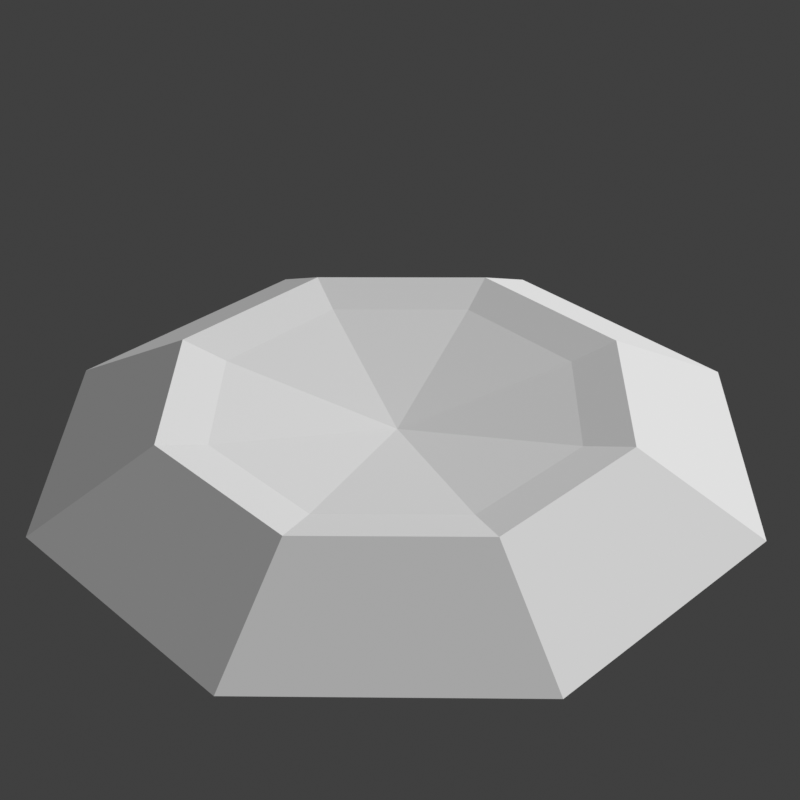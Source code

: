 # Source: electric_ball_grabber.blend  (saved by Blender 4.2.67; exported with 4.5.12 LTS)
import bpy
from mathutils import Matrix  # noqa: F401  (used for matrix-valued properties, if any)

bpy.ops.wm.read_factory_settings(use_empty=True)
scene = bpy.context.scene
scene.name = 'Scene'

# ---- collections
col_collection = bpy.data.collections.new('Collection'); scene.collection.children.link(col_collection)

# ---- materials (node trees are filled in below, after node groups)
mat_electric_ball_dropper = bpy.data.materials.new('electric_ball_dropper')

# ---- material node trees

# ---- world
world_world = bpy.data.worlds.new('World'); scene.world = world_world
world_world.use_nodes = True; world_world.node_tree.nodes.clear()
_N = world_world.node_tree.nodes; _L = world_world.node_tree.links
n0 = _N.new('ShaderNodeOutputWorld'); n0.name = 'World Output'; n0.location = (300, 300)
n1 = _N.new('ShaderNodeBackground'); n1.name = 'Background'; n1.location = (10, 300)
n1.inputs[0].default_value = (0.05088, 0.05088, 0.05088, 1.0)
_L.new(n1.outputs[0], n0.inputs[0])
n0.is_active_output = True
world_world.color = (0.05088, 0.05088, 0.05088)
world_world.sun_shadow_jitter_overblur = 0.0

# ---- cameras
cam_camera = bpy.data.cameras.new('Camera')
cam_camera.lens = 66.1

# ---- meshes
me_grabber = bpy.data.meshes.new('grabber')
me_grabber.from_pydata([(0.4277, 0.4277, 0.1805), (0.5406, 0.5406, 0.2229), (0.8297, 0.8297, 0.0), (0.6049, 2.809e-09, 0.1805), (0.7646, 3.506e-09, 0.2229), (1.173, -2.796e-10, 0.0), (0.4277, -0.4277, 0.1805), (0.5406, -0.5406, 0.2229), (0.8297, -0.8297, 0.0), (1.275e-10, -0.6049, 0.1805), (-7.974e-09, -0.7646, 0.2229), (1.499e-08, -1.173, 0.0), (-0.4277, -0.4277, 0.1805), (-0.5406, -0.5406, 0.2229), (-0.8297, -0.8297, 0.0), (-0.6049, 2.809e-09, 0.1805), (-0.7646, 3.506e-09, 0.2229), (-1.173, -2.796e-10, 0.0), (-0.4277, 0.4277, 0.1805), (-0.5406, 0.5406, 0.2229), (-0.8297, 0.8297, 0.0), (8.024e-09, 2.292e-09, 0.0764), (1.275e-10, 0.6049, 0.1805), (-7.974e-09, 0.7646, 0.2229), (1.499e-08, 1.173, 0.0)], [], [(24, 23, 1, 2), (22, 21, 0), (23, 22, 0, 1), (2, 1, 4, 5), (0, 21, 3), (1, 0, 3, 4), (5, 4, 7, 8), (3, 21, 6), (4, 3, 6, 7), (8, 7, 10, 11), (6, 21, 9), (7, 6, 9, 10), (11, 10, 13, 14), (9, 21, 12), (10, 9, 12, 13), (14, 13, 16, 17), (12, 21, 15), (13, 12, 15, 16), (16, 15, 18, 19), (17, 16, 19, 20), (15, 21, 18), (19, 18, 22, 23), (20, 19, 23, 24), (18, 21, 22)])
_uv = me_grabber.uv_layers.new(name='UVMap')
_uv.uv.foreach_set('vector', [-3.497, 0.8902, -3.497, 0.4785, -2.498, 0.4785, -2.498, 0.8902, 0.512, 0.5597, 0.512, 0.4711, 0.6168, 0.5337, -3.497, 0.4785, -3.497, 0.3622, -2.498, 0.3622, -2.498, 0.4785, -2.498, 0.8902, -2.498, 0.4785, -1.499, 0.4785, -1.499, 0.8902, 0.6168, 0.5337, 0.512, 0.4711, 0.6602, 0.4711, -2.498, 0.4785, -2.498, 0.3622, -1.499, 0.3622, -1.499, 0.4785, -1.499, 0.8902, -1.499, 0.4785, -0.4993, 0.4785, -0.4993, 0.8902, 0.6602, 0.4711, 0.512, 0.4711, 0.6168, 0.4085, -1.499, 0.4785, -1.499, 0.3622, -0.4993, 0.3622, -0.4993, 0.4785, -0.4993, 0.8902, -0.4993, 0.4785, 0.5, 0.4785, 0.5, 0.8902, 0.6168, 0.4085, 0.512, 0.4711, 0.512, 0.3825, -0.4993, 0.4785, -0.4993, 0.3622, 0.5, 0.3622, 0.5, 0.4785, 0.5, 0.8902, 0.5, 0.4785, 1.499, 0.4785, 1.499, 0.8902, 0.512, 0.3825, 0.512, 0.4711, 0.4072, 0.4085, 0.5, 0.4785, 0.5, 0.3622, 1.499, 0.3622, 1.499, 0.4785, 1.499, 0.8902, 1.499, 0.4785, 2.499, 0.4785, 2.499, 0.8902, 0.4072, 0.4085, 0.512, 0.4711, 0.3638, 0.4711, 1.499, 0.4785, 1.499, 0.3622, 2.499, 0.3622, 2.499, 0.4785, 2.499, 0.4785, 2.499, 0.3622, 3.498, 0.3622, 3.498, 0.4785, 2.499, 0.8902, 2.499, 0.4785, 3.498, 0.4785, 3.498, 0.8902, 0.3638, 0.4711, 0.512, 0.4711, 0.4072, 0.5337, 3.498, 0.4785, 3.498, 0.3622, 4.497, 0.3622, 4.497, 0.4785, 3.498, 0.8902, 3.498, 0.4785, 4.497, 0.4785, 4.497, 0.8902, 0.4072, 0.5337, 0.512, 0.4711, 0.512, 0.5597])
_ca = me_grabber.color_attributes.new('Col', 'BYTE_COLOR', 'CORNER')
_ca.data.foreach_set('color', [0.0, 0.0, 0.0, 1.0, 0.3613, 0.3613, 0.3613, 1.0, 0.2918, 0.2918, 0.2918, 1.0, 0.0, 0.0, 0.0, 1.0, 0.0, 0.4621, 0.8228, 1.0, 0.0, 0.1248, 0.2051, 1.0, 0.0, 0.4508, 0.5029, 1.0, 0.3613, 0.3613, 0.3613, 1.0, 0.0006071, 0.3231, 0.6038, 1.0, 0.001518, 0.3515, 0.7835, 1.0, 0.2918, 0.2918, 0.2918, 1.0, 0.0, 0.0, 0.0, 1.0, 0.2918, 0.2918, 0.2918, 1.0, 0.3467, 0.3467, 0.3467, 1.0, 0.0, 0.0, 0.0, 1.0, 0.0, 0.4508, 0.5029, 1.0, 0.0, 0.1248, 0.2051, 1.0, 0.0, 0.4793, 0.7605, 1.0, 0.2918, 0.2918, 0.2918, 1.0, 0.001518, 0.3515, 0.7835, 1.0, 0.002732, 0.4233, 0.807, 1.0, 0.3467, 0.3467, 0.3467, 1.0, 0.0, 0.0, 0.0, 1.0, 0.3467, 0.3467, 0.3467, 1.0, 0.3515, 0.3515, 0.3515, 1.0, 0.0, 0.0, 0.0, 1.0, 0.0, 0.4793, 0.7605, 1.0, 0.0, 0.1248, 0.2051, 1.0, 0.0, 0.6105, 0.8148, 1.0, 0.3467, 0.3467, 0.3467, 1.0, 0.002732, 0.4233, 0.807, 1.0, 0.0009106, 0.6038, 0.8388, 1.0, 0.3515, 0.3515, 0.3515, 1.0, 0.0, 0.0, 0.0, 1.0, 0.3515, 0.3515, 0.3515, 1.0, 0.2051, 0.2051, 0.2051, 1.0, 0.0, 0.0, 0.0, 1.0, 0.0, 0.6105, 0.8148, 1.0, 0.0, 0.1248, 0.2051, 1.0, 0.0, 0.7529, 0.9301, 1.0, 0.3515, 0.3515, 0.3515, 1.0, 0.0009106, 0.6038, 0.8388, 1.0, 0.002125, 0.4125, 0.6654, 1.0, 0.2051, 0.2051, 0.2051, 1.0, 0.0, 0.0, 0.0, 1.0, 0.2051, 0.2051, 0.2051, 1.0, 0.3005, 0.3005, 0.3005, 1.0, 0.0, 0.0, 0.0, 1.0, 0.0, 0.7529, 0.9301, 1.0, 0.0, 0.1248, 0.2051, 1.0, 0.0, 0.7379, 0.9301, 1.0, 0.2051, 0.2051, 0.2051, 1.0, 0.002125, 0.4125, 0.6654, 1.0, 0.001518, 0.2346, 0.5029, 1.0, 0.3005, 0.3005, 0.3005, 1.0, 0.0, 0.0, 0.0, 1.0, 0.3005, 0.3005, 0.3005, 1.0, 0.402, 0.402, 0.402, 1.0, 0.0, 0.0, 0.0, 1.0, 0.0, 0.7379, 0.9301, 1.0, 0.0, 0.1248, 0.2051, 1.0, 0.0, 0.4508, 0.7605, 1.0, 0.3005, 0.3005, 0.3005, 1.0, 0.001518, 0.2346, 0.5029, 1.0, 0.003347, 0.3372, 0.5972, 1.0, 0.402, 0.402, 0.402, 1.0, 0.402, 0.402, 0.402, 1.0, 0.003347, 0.3372, 0.5972, 1.0, 0.004391, 0.3663, 0.5841, 1.0, 0.3372, 0.3372, 0.3372, 1.0, 0.0, 0.0, 0.0, 1.0, 0.402, 0.402, 0.402, 1.0, 0.3372, 0.3372, 0.3372, 1.0, 0.0, 0.0, 0.0, 1.0, 0.0, 0.4508, 0.7605, 1.0, 0.0, 0.1248, 0.2051, 1.0, 0.0, 0.5333, 0.9734, 1.0, 0.3372, 0.3372, 0.3372, 1.0, 0.004391, 0.3663, 0.5841, 1.0, 0.0006071, 0.3231, 0.6038, 1.0, 0.3613, 0.3613, 0.3613, 1.0, 0.0, 0.0, 0.0, 1.0, 0.3372, 0.3372, 0.3372, 1.0, 0.3613, 0.3613, 0.3613, 1.0, 0.0, 0.0, 0.0, 1.0, 0.0, 0.5333, 0.9734, 1.0, 0.0, 0.1248, 0.2051, 1.0, 0.0, 0.4621, 0.8228, 1.0])
_ca = me_grabber.color_attributes.new('Alpha', 'BYTE_COLOR', 'CORNER')
_ca.data.foreach_set('color', [0.0, 0.0, 0.0, 1.0, 0.0, 0.0, 0.0, 1.0, 0.0, 0.0, 0.0, 1.0, 0.0, 0.0, 0.0, 1.0, 0.0, 0.0, 0.0, 1.0, 0.0, 0.0, 0.0, 1.0, 0.0, 0.0, 0.0, 1.0, 0.0, 0.0, 0.0, 1.0, 0.0, 0.0, 0.0, 1.0, 0.0, 0.0, 0.0, 1.0, 0.0, 0.0, 0.0, 1.0, 0.0, 0.0, 0.0, 1.0, 0.0, 0.0, 0.0, 1.0, 0.0, 0.0, 0.0, 1.0, 0.0, 0.0, 0.0, 1.0, 0.0, 0.0, 0.0, 1.0, 0.0, 0.0, 0.0, 1.0, 0.0, 0.0, 0.0, 1.0, 0.0, 0.0, 0.0, 1.0, 0.0, 0.0, 0.0, 1.0, 0.0, 0.0, 0.0, 1.0, 0.0, 0.0, 0.0, 1.0, 0.0, 0.0, 0.0, 1.0, 0.0, 0.0, 0.0, 1.0, 0.0, 0.0, 0.0, 1.0, 0.0, 0.0, 0.0, 1.0, 0.0, 0.0, 0.0, 1.0, 0.0, 0.0, 0.0, 1.0, 0.0, 0.0, 0.0, 1.0, 0.0, 0.0, 0.0, 1.0, 0.0, 0.0, 0.0, 1.0, 0.0, 0.0, 0.0, 1.0, 0.0, 0.0, 0.0, 1.0, 0.0, 0.0, 0.0, 1.0, 0.0, 0.0, 0.0, 1.0, 0.0, 0.0, 0.0, 1.0, 0.0, 0.0, 0.0, 1.0, 0.0, 0.0, 0.0, 1.0, 0.0, 0.0, 0.0, 1.0, 0.0, 0.0, 0.0, 1.0, 0.0, 0.0, 0.0, 1.0, 0.0, 0.0, 0.0, 1.0, 0.0, 0.0, 0.0, 1.0, 0.0, 0.0, 0.0, 1.0, 0.0, 0.0, 0.0, 1.0, 0.0, 0.0, 0.0, 1.0, 0.0, 0.0, 0.0, 1.0, 0.0, 0.0, 0.0, 1.0, 0.0, 0.0, 0.0, 1.0, 0.0, 0.0, 0.0, 1.0, 0.0, 0.0, 0.0, 1.0, 0.0, 0.0, 0.0, 1.0, 0.0, 0.0, 0.0, 1.0, 0.0, 0.0, 0.0, 1.0, 0.0, 0.0, 0.0, 1.0, 0.0, 0.0, 0.0, 1.0, 0.0, 0.0, 0.0, 1.0, 0.0, 0.0, 0.0, 1.0, 0.0, 0.0, 0.0, 1.0, 0.0, 0.0, 0.0, 1.0, 0.0, 0.0, 0.0, 1.0, 0.0, 0.0, 0.0, 1.0, 0.0, 0.0, 0.0, 1.0, 0.0, 0.0, 0.0, 1.0, 0.0, 0.0, 0.0, 1.0, 0.0, 0.0, 0.0, 1.0, 0.0, 0.0, 0.0, 1.0, 0.0, 0.0, 0.0, 1.0, 0.0, 0.0, 0.0, 1.0, 0.0, 0.0, 0.0, 1.0, 0.0, 0.0, 0.0, 1.0, 0.0, 0.0, 0.0, 1.0, 0.0, 0.0, 0.0, 1.0, 0.0, 0.0, 0.0, 1.0, 0.0, 0.0, 0.0, 1.0, 0.0, 0.0, 0.0, 1.0, 0.0, 0.0, 0.0, 1.0, 0.0, 0.0, 0.0, 1.0, 0.0, 0.0, 0.0, 1.0, 0.0, 0.0, 0.0, 1.0, 0.0, 0.0, 0.0, 1.0, 0.0, 0.0, 0.0, 1.0, 0.0, 0.0, 0.0, 1.0, 0.0, 0.0, 0.0, 1.0, 0.0, 0.0, 0.0, 1.0, 0.0, 0.0, 0.0, 1.0, 0.0, 0.0, 0.0, 1.0, 0.0, 0.0, 0.0, 1.0])
me_grabber.materials.append(mat_electric_ball_dropper)
me_grabber.use_paint_bone_selection = False
me_grabber.use_paint_mask = True
me_grabber.update()

# ---- objects
ob_sphere = bpy.data.objects.new('Sphere', me_grabber)
ob_camera = bpy.data.objects.new('Camera', cam_camera)

# ---- transforms, parenting, visibility, modifiers, constraints
ob_sphere.location = (0.0, 0.0, 0.0)
_m = ob_sphere.modifiers.new('Triangulate', 'TRIANGULATE')
_m = ob_sphere.modifiers.new('Subdivision', 'SUBSURF')
_m.subdivision_type = 'SIMPLE'
_m.levels = 4
_m = ob_sphere.modifiers.new('Triangulate.001', 'TRIANGULATE')
ob_camera.location = (-3.438, -1.55, 2.755)
ob_camera.rotation_euler = (0.9728, 0.01048, -1.157)
ob_camera.scale = (1.0, 1.0, 1.0)

# ---- collection membership
col_collection.objects.link(ob_sphere)
col_collection.objects.link(ob_camera)

# ---- scene / render settings (as saved in the file)
scene.camera = ob_camera
scene.frame_start = 1; scene.frame_end = 250; scene.frame_set(1)
scene.render.engine = 'BLENDER_EEVEE_NEXT'
scene.render.resolution_x = 1024
scene.render.resolution_y = 1024
scene.eevee.taa_samples = 1
scene.eevee.use_taa_reprojection = False
scene.view_settings.view_transform = 'Standard'
bpy.context.view_layer.update()

# ---- added for rendering (the .blend has no usable light): sun
light_auto_sun = bpy.data.lights.new('AutoSun', 'SUN')
light_auto_sun.energy = 3.0
light_auto_sun.angle = 0.0523599
ob_auto_sun = bpy.data.objects.new('AutoSun', light_auto_sun)
scene.collection.objects.link(ob_auto_sun)
ob_auto_sun.rotation_euler = (0.872665, 0.174533, 0.523599)
bpy.context.view_layer.update()
